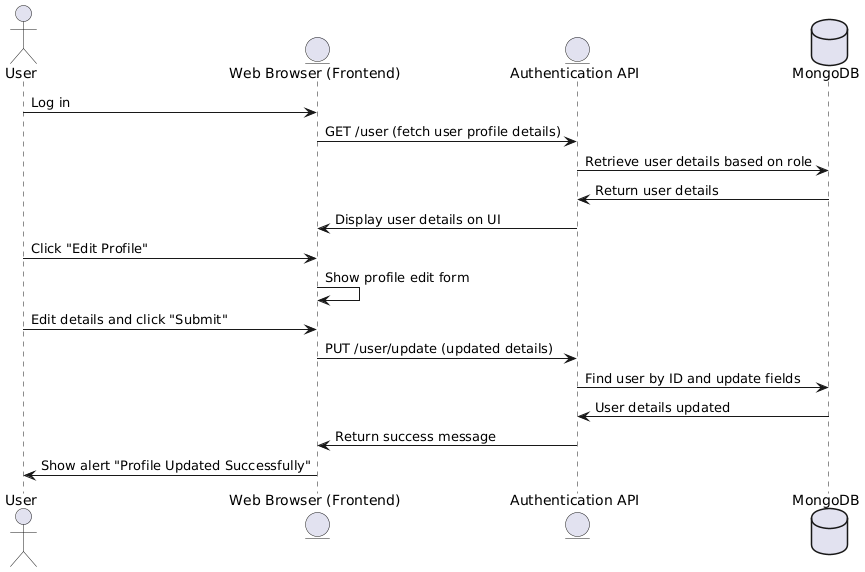

The diagram above was rendered by PlantUML. Its source (embedded in the PNG):
@startuml
' --- Signup Flow ---
actor User
entity "Web Browser (Frontend)" as Browser
entity "Authentication API" as AuthAPI
database "MongoDB" as DB
User -> Browser: Log in
Browser -> AuthAPI: GET /user (fetch user profile details)
AuthAPI -> DB: Retrieve user details based on role
DB -> AuthAPI: Return user details
AuthAPI -> Browser: Display user details on UI
User -> Browser: Click "Edit Profile"
Browser -> Browser: Show profile edit form
User -> Browser: Edit details and click "Submit"
Browser -> AuthAPI: PUT /user/update (updated details)
AuthAPI -> DB: Find user by ID and update fields
DB -> AuthAPI: User details updated
AuthAPI -> Browser: Return success message
Browser -> User: Show alert "Profile Updated Successfully"
@enduml